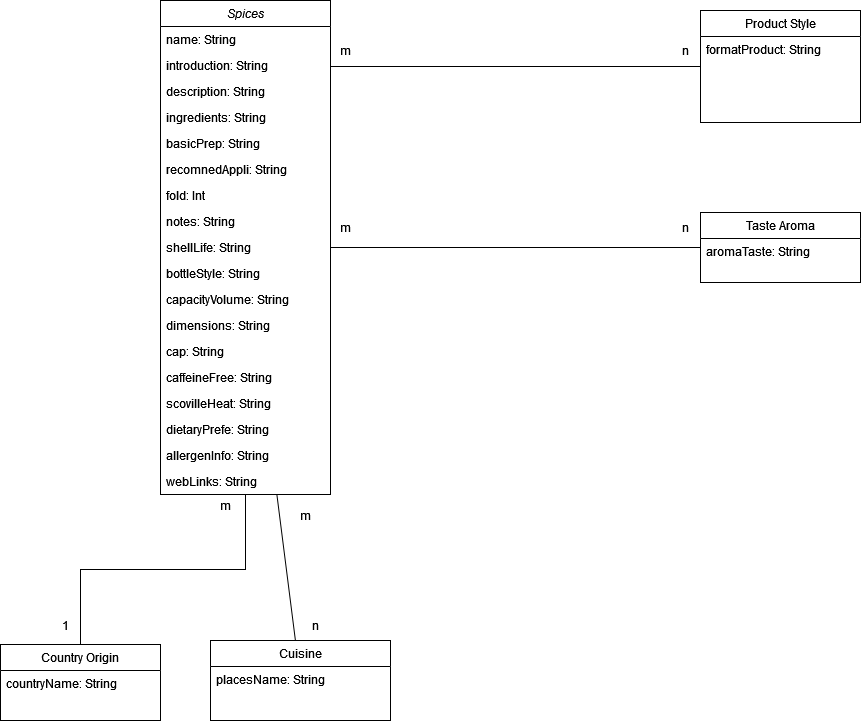

The diagram above was exported from draw.io. Its source (the exported page's mxGraphModel, read from the mxfile embedded in the PNG):
<mxGraphModel dx="1699" dy="490" grid="1" gridSize="10" guides="1" tooltips="1" connect="1" arrows="1" fold="1" page="1" pageScale="1" pageWidth="827" pageHeight="1169" math="0" shadow="0">
  <root>
    <mxCell id="WIyWlLk6GJQsqaUBKTNV-0" />
    <mxCell id="WIyWlLk6GJQsqaUBKTNV-1" parent="WIyWlLk6GJQsqaUBKTNV-0" />
    <mxCell id="ki37-2EmWeJ3Qw3MZK79-10" style="edgeStyle=none;rounded=0;orthogonalLoop=1;jettySize=auto;html=1;endArrow=none;endFill=0;" parent="WIyWlLk6GJQsqaUBKTNV-1" source="zkfFHV4jXpPFQw0GAbJ--0" target="zkfFHV4jXpPFQw0GAbJ--13" edge="1">
      <mxGeometry relative="1" as="geometry" />
    </mxCell>
    <mxCell id="ki37-2EmWeJ3Qw3MZK79-14" style="edgeStyle=none;rounded=0;orthogonalLoop=1;jettySize=auto;html=1;endArrow=none;endFill=0;" parent="WIyWlLk6GJQsqaUBKTNV-1" source="zkfFHV4jXpPFQw0GAbJ--0" target="AyQxxR30ah8I8oJOO6pu-13" edge="1">
      <mxGeometry relative="1" as="geometry" />
    </mxCell>
    <mxCell id="zkfFHV4jXpPFQw0GAbJ--0" value="Spices" style="swimlane;fontStyle=2;align=center;verticalAlign=top;childLayout=stackLayout;horizontal=1;startSize=26;horizontalStack=0;resizeParent=1;resizeLast=0;collapsible=1;marginBottom=0;rounded=0;shadow=0;strokeWidth=1;" parent="WIyWlLk6GJQsqaUBKTNV-1" vertex="1">
      <mxGeometry x="120" y="30" width="170" height="494" as="geometry">
        <mxRectangle x="230" y="140" width="160" height="26" as="alternateBounds" />
      </mxGeometry>
    </mxCell>
    <mxCell id="zkfFHV4jXpPFQw0GAbJ--1" value="name: String" style="text;align=left;verticalAlign=top;spacingLeft=4;spacingRight=4;overflow=hidden;rotatable=0;points=[[0,0.5],[1,0.5]];portConstraint=eastwest;" parent="zkfFHV4jXpPFQw0GAbJ--0" vertex="1">
      <mxGeometry y="26" width="170" height="26" as="geometry" />
    </mxCell>
    <mxCell id="zkfFHV4jXpPFQw0GAbJ--2" value="introduction: String" style="text;align=left;verticalAlign=top;spacingLeft=4;spacingRight=4;overflow=hidden;rotatable=0;points=[[0,0.5],[1,0.5]];portConstraint=eastwest;rounded=0;shadow=0;html=0;" parent="zkfFHV4jXpPFQw0GAbJ--0" vertex="1">
      <mxGeometry y="52" width="170" height="26" as="geometry" />
    </mxCell>
    <mxCell id="zkfFHV4jXpPFQw0GAbJ--3" value="description: String" style="text;align=left;verticalAlign=top;spacingLeft=4;spacingRight=4;overflow=hidden;rotatable=0;points=[[0,0.5],[1,0.5]];portConstraint=eastwest;rounded=0;shadow=0;html=0;" parent="zkfFHV4jXpPFQw0GAbJ--0" vertex="1">
      <mxGeometry y="78" width="170" height="26" as="geometry" />
    </mxCell>
    <mxCell id="0l2TG_ZIf8IcHeaBeZkW-0" value="ingredients: String" style="text;align=left;verticalAlign=top;spacingLeft=4;spacingRight=4;overflow=hidden;rotatable=0;points=[[0,0.5],[1,0.5]];portConstraint=eastwest;rounded=0;shadow=0;html=0;" vertex="1" parent="zkfFHV4jXpPFQw0GAbJ--0">
      <mxGeometry y="104" width="170" height="26" as="geometry" />
    </mxCell>
    <mxCell id="0l2TG_ZIf8IcHeaBeZkW-1" value="basicPrep: String" style="text;align=left;verticalAlign=top;spacingLeft=4;spacingRight=4;overflow=hidden;rotatable=0;points=[[0,0.5],[1,0.5]];portConstraint=eastwest;rounded=0;shadow=0;html=0;" vertex="1" parent="zkfFHV4jXpPFQw0GAbJ--0">
      <mxGeometry y="130" width="170" height="26" as="geometry" />
    </mxCell>
    <mxCell id="0l2TG_ZIf8IcHeaBeZkW-2" value="recomnedAppli: String" style="text;align=left;verticalAlign=top;spacingLeft=4;spacingRight=4;overflow=hidden;rotatable=0;points=[[0,0.5],[1,0.5]];portConstraint=eastwest;rounded=0;shadow=0;html=0;" vertex="1" parent="zkfFHV4jXpPFQw0GAbJ--0">
      <mxGeometry y="156" width="170" height="26" as="geometry" />
    </mxCell>
    <mxCell id="0l2TG_ZIf8IcHeaBeZkW-3" value="fold: Int" style="text;align=left;verticalAlign=top;spacingLeft=4;spacingRight=4;overflow=hidden;rotatable=0;points=[[0,0.5],[1,0.5]];portConstraint=eastwest;rounded=0;shadow=0;html=0;" vertex="1" parent="zkfFHV4jXpPFQw0GAbJ--0">
      <mxGeometry y="182" width="170" height="26" as="geometry" />
    </mxCell>
    <mxCell id="0l2TG_ZIf8IcHeaBeZkW-4" value="notes: String" style="text;align=left;verticalAlign=top;spacingLeft=4;spacingRight=4;overflow=hidden;rotatable=0;points=[[0,0.5],[1,0.5]];portConstraint=eastwest;rounded=0;shadow=0;html=0;" vertex="1" parent="zkfFHV4jXpPFQw0GAbJ--0">
      <mxGeometry y="208" width="170" height="26" as="geometry" />
    </mxCell>
    <mxCell id="0l2TG_ZIf8IcHeaBeZkW-6" value="shellLife: String" style="text;align=left;verticalAlign=top;spacingLeft=4;spacingRight=4;overflow=hidden;rotatable=0;points=[[0,0.5],[1,0.5]];portConstraint=eastwest;rounded=0;shadow=0;html=0;" vertex="1" parent="zkfFHV4jXpPFQw0GAbJ--0">
      <mxGeometry y="234" width="170" height="26" as="geometry" />
    </mxCell>
    <mxCell id="0l2TG_ZIf8IcHeaBeZkW-7" value="bottleStyle: String" style="text;align=left;verticalAlign=top;spacingLeft=4;spacingRight=4;overflow=hidden;rotatable=0;points=[[0,0.5],[1,0.5]];portConstraint=eastwest;rounded=0;shadow=0;html=0;" vertex="1" parent="zkfFHV4jXpPFQw0GAbJ--0">
      <mxGeometry y="260" width="170" height="26" as="geometry" />
    </mxCell>
    <mxCell id="0l2TG_ZIf8IcHeaBeZkW-9" value="capacityVolume: String" style="text;align=left;verticalAlign=top;spacingLeft=4;spacingRight=4;overflow=hidden;rotatable=0;points=[[0,0.5],[1,0.5]];portConstraint=eastwest;rounded=0;shadow=0;html=0;" vertex="1" parent="zkfFHV4jXpPFQw0GAbJ--0">
      <mxGeometry y="286" width="170" height="26" as="geometry" />
    </mxCell>
    <mxCell id="0l2TG_ZIf8IcHeaBeZkW-10" value="dimensions: String" style="text;align=left;verticalAlign=top;spacingLeft=4;spacingRight=4;overflow=hidden;rotatable=0;points=[[0,0.5],[1,0.5]];portConstraint=eastwest;rounded=0;shadow=0;html=0;" vertex="1" parent="zkfFHV4jXpPFQw0GAbJ--0">
      <mxGeometry y="312" width="170" height="26" as="geometry" />
    </mxCell>
    <mxCell id="0l2TG_ZIf8IcHeaBeZkW-15" value="cap: String" style="text;align=left;verticalAlign=top;spacingLeft=4;spacingRight=4;overflow=hidden;rotatable=0;points=[[0,0.5],[1,0.5]];portConstraint=eastwest;rounded=0;shadow=0;html=0;" vertex="1" parent="zkfFHV4jXpPFQw0GAbJ--0">
      <mxGeometry y="338" width="170" height="26" as="geometry" />
    </mxCell>
    <mxCell id="0l2TG_ZIf8IcHeaBeZkW-11" value="caffeineFree: String" style="text;align=left;verticalAlign=top;spacingLeft=4;spacingRight=4;overflow=hidden;rotatable=0;points=[[0,0.5],[1,0.5]];portConstraint=eastwest;rounded=0;shadow=0;html=0;" vertex="1" parent="zkfFHV4jXpPFQw0GAbJ--0">
      <mxGeometry y="364" width="170" height="26" as="geometry" />
    </mxCell>
    <mxCell id="0l2TG_ZIf8IcHeaBeZkW-12" value="scovilleHeat: String" style="text;align=left;verticalAlign=top;spacingLeft=4;spacingRight=4;overflow=hidden;rotatable=0;points=[[0,0.5],[1,0.5]];portConstraint=eastwest;rounded=0;shadow=0;html=0;" vertex="1" parent="zkfFHV4jXpPFQw0GAbJ--0">
      <mxGeometry y="390" width="170" height="26" as="geometry" />
    </mxCell>
    <mxCell id="0l2TG_ZIf8IcHeaBeZkW-13" value="dietaryPrefe: String" style="text;align=left;verticalAlign=top;spacingLeft=4;spacingRight=4;overflow=hidden;rotatable=0;points=[[0,0.5],[1,0.5]];portConstraint=eastwest;rounded=0;shadow=0;html=0;" vertex="1" parent="zkfFHV4jXpPFQw0GAbJ--0">
      <mxGeometry y="416" width="170" height="26" as="geometry" />
    </mxCell>
    <mxCell id="0l2TG_ZIf8IcHeaBeZkW-14" value="allergenInfo: String" style="text;align=left;verticalAlign=top;spacingLeft=4;spacingRight=4;overflow=hidden;rotatable=0;points=[[0,0.5],[1,0.5]];portConstraint=eastwest;rounded=0;shadow=0;html=0;" vertex="1" parent="zkfFHV4jXpPFQw0GAbJ--0">
      <mxGeometry y="442" width="170" height="26" as="geometry" />
    </mxCell>
    <mxCell id="0l2TG_ZIf8IcHeaBeZkW-16" value="webLinks: String" style="text;align=left;verticalAlign=top;spacingLeft=4;spacingRight=4;overflow=hidden;rotatable=0;points=[[0,0.5],[1,0.5]];portConstraint=eastwest;rounded=0;shadow=0;html=0;" vertex="1" parent="zkfFHV4jXpPFQw0GAbJ--0">
      <mxGeometry y="468" width="170" height="26" as="geometry" />
    </mxCell>
    <mxCell id="zkfFHV4jXpPFQw0GAbJ--6" value="Country Origin" style="swimlane;fontStyle=0;align=center;verticalAlign=top;childLayout=stackLayout;horizontal=1;startSize=26;horizontalStack=0;resizeParent=1;resizeLast=0;collapsible=1;marginBottom=0;rounded=0;shadow=0;strokeWidth=1;" parent="WIyWlLk6GJQsqaUBKTNV-1" vertex="1">
      <mxGeometry x="-40" y="674" width="160" height="76" as="geometry">
        <mxRectangle x="130" y="380" width="160" height="26" as="alternateBounds" />
      </mxGeometry>
    </mxCell>
    <mxCell id="zkfFHV4jXpPFQw0GAbJ--7" value="countryName: String" style="text;align=left;verticalAlign=top;spacingLeft=4;spacingRight=4;overflow=hidden;rotatable=0;points=[[0,0.5],[1,0.5]];portConstraint=eastwest;" parent="zkfFHV4jXpPFQw0GAbJ--6" vertex="1">
      <mxGeometry y="26" width="160" height="26" as="geometry" />
    </mxCell>
    <mxCell id="zkfFHV4jXpPFQw0GAbJ--12" value="" style="endArrow=none;endSize=10;endFill=0;shadow=0;strokeWidth=1;rounded=0;edgeStyle=elbowEdgeStyle;elbow=vertical;" parent="WIyWlLk6GJQsqaUBKTNV-1" source="zkfFHV4jXpPFQw0GAbJ--6" target="zkfFHV4jXpPFQw0GAbJ--0" edge="1">
      <mxGeometry width="160" relative="1" as="geometry">
        <mxPoint x="200" y="203" as="sourcePoint" />
        <mxPoint x="200" y="203" as="targetPoint" />
      </mxGeometry>
    </mxCell>
    <mxCell id="zkfFHV4jXpPFQw0GAbJ--13" value="Cuisine" style="swimlane;fontStyle=0;align=center;verticalAlign=top;childLayout=stackLayout;horizontal=1;startSize=26;horizontalStack=0;resizeParent=1;resizeLast=0;collapsible=1;marginBottom=0;rounded=0;shadow=0;strokeWidth=1;" parent="WIyWlLk6GJQsqaUBKTNV-1" vertex="1">
      <mxGeometry x="170" y="670" width="180" height="80" as="geometry">
        <mxRectangle x="340" y="380" width="170" height="26" as="alternateBounds" />
      </mxGeometry>
    </mxCell>
    <mxCell id="zkfFHV4jXpPFQw0GAbJ--14" value="placesName: String" style="text;align=left;verticalAlign=top;spacingLeft=4;spacingRight=4;overflow=hidden;rotatable=0;points=[[0,0.5],[1,0.5]];portConstraint=eastwest;" parent="zkfFHV4jXpPFQw0GAbJ--13" vertex="1">
      <mxGeometry y="26" width="180" height="26" as="geometry" />
    </mxCell>
    <mxCell id="zkfFHV4jXpPFQw0GAbJ--17" value="Product Style&#10;" style="swimlane;fontStyle=0;align=center;verticalAlign=top;childLayout=stackLayout;horizontal=1;startSize=26;horizontalStack=0;resizeParent=1;resizeLast=0;collapsible=1;marginBottom=0;rounded=0;shadow=0;strokeWidth=1;" parent="WIyWlLk6GJQsqaUBKTNV-1" vertex="1">
      <mxGeometry x="660" y="40" width="160" height="112" as="geometry">
        <mxRectangle x="550" y="140" width="160" height="26" as="alternateBounds" />
      </mxGeometry>
    </mxCell>
    <mxCell id="ki37-2EmWeJ3Qw3MZK79-0" value="formatProduct: String" style="text;align=left;verticalAlign=top;spacingLeft=4;spacingRight=4;overflow=hidden;rotatable=0;points=[[0,0.5],[1,0.5]];portConstraint=eastwest;rounded=0;shadow=0;html=0;" parent="zkfFHV4jXpPFQw0GAbJ--17" vertex="1">
      <mxGeometry y="26" width="160" height="26" as="geometry" />
    </mxCell>
    <mxCell id="zkfFHV4jXpPFQw0GAbJ--26" value="" style="endArrow=none;shadow=0;strokeWidth=1;rounded=0;endFill=0;edgeStyle=elbowEdgeStyle;elbow=vertical;" parent="WIyWlLk6GJQsqaUBKTNV-1" source="zkfFHV4jXpPFQw0GAbJ--0" target="zkfFHV4jXpPFQw0GAbJ--17" edge="1">
      <mxGeometry x="0.5" y="41" relative="1" as="geometry">
        <mxPoint x="380" y="192" as="sourcePoint" />
        <mxPoint x="540" y="192" as="targetPoint" />
        <mxPoint x="-40" y="32" as="offset" />
      </mxGeometry>
    </mxCell>
    <mxCell id="AyQxxR30ah8I8oJOO6pu-13" value="Taste Aroma" style="swimlane;fontStyle=0;align=center;verticalAlign=top;childLayout=stackLayout;horizontal=1;startSize=26;horizontalStack=0;resizeParent=1;resizeLast=0;collapsible=1;marginBottom=0;rounded=0;shadow=0;strokeWidth=1;" parent="WIyWlLk6GJQsqaUBKTNV-1" vertex="1">
      <mxGeometry x="660" y="242" width="160" height="70" as="geometry">
        <mxRectangle x="550" y="140" width="160" height="26" as="alternateBounds" />
      </mxGeometry>
    </mxCell>
    <mxCell id="AyQxxR30ah8I8oJOO6pu-15" value="aromaTaste: String" style="text;align=left;verticalAlign=top;spacingLeft=4;spacingRight=4;overflow=hidden;rotatable=0;points=[[0,0.5],[1,0.5]];portConstraint=eastwest;rounded=0;shadow=0;html=0;" parent="AyQxxR30ah8I8oJOO6pu-13" vertex="1">
      <mxGeometry y="26" width="160" height="26" as="geometry" />
    </mxCell>
    <mxCell id="ki37-2EmWeJ3Qw3MZK79-19" value="m" style="text;html=1;align=center;verticalAlign=middle;resizable=0;points=[];autosize=1;strokeColor=none;fillColor=none;" parent="WIyWlLk6GJQsqaUBKTNV-1" vertex="1">
      <mxGeometry x="290" y="65" width="30" height="30" as="geometry" />
    </mxCell>
    <mxCell id="ki37-2EmWeJ3Qw3MZK79-20" value="n" style="text;html=1;align=center;verticalAlign=middle;resizable=0;points=[];autosize=1;strokeColor=none;fillColor=none;" parent="WIyWlLk6GJQsqaUBKTNV-1" vertex="1">
      <mxGeometry x="630" y="65" width="30" height="30" as="geometry" />
    </mxCell>
    <mxCell id="ki37-2EmWeJ3Qw3MZK79-21" value="m" style="text;html=1;align=center;verticalAlign=middle;resizable=0;points=[];autosize=1;strokeColor=none;fillColor=none;" parent="WIyWlLk6GJQsqaUBKTNV-1" vertex="1">
      <mxGeometry x="290" y="242" width="30" height="30" as="geometry" />
    </mxCell>
    <mxCell id="ki37-2EmWeJ3Qw3MZK79-22" value="n" style="text;html=1;align=center;verticalAlign=middle;resizable=0;points=[];autosize=1;strokeColor=none;fillColor=none;" parent="WIyWlLk6GJQsqaUBKTNV-1" vertex="1">
      <mxGeometry x="630" y="242" width="30" height="30" as="geometry" />
    </mxCell>
    <mxCell id="ki37-2EmWeJ3Qw3MZK79-23" value="1" style="text;html=1;align=center;verticalAlign=middle;resizable=0;points=[];autosize=1;strokeColor=none;fillColor=none;" parent="WIyWlLk6GJQsqaUBKTNV-1" vertex="1">
      <mxGeometry x="10" y="640" width="30" height="30" as="geometry" />
    </mxCell>
    <mxCell id="ki37-2EmWeJ3Qw3MZK79-24" value="m" style="text;html=1;align=center;verticalAlign=middle;resizable=0;points=[];autosize=1;strokeColor=none;fillColor=none;" parent="WIyWlLk6GJQsqaUBKTNV-1" vertex="1">
      <mxGeometry x="170" y="520" width="30" height="30" as="geometry" />
    </mxCell>
    <mxCell id="n2OrzBCeev9ZxR30iVLW-1" value="m" style="text;html=1;align=center;verticalAlign=middle;resizable=0;points=[];autosize=1;strokeColor=none;fillColor=none;" parent="WIyWlLk6GJQsqaUBKTNV-1" vertex="1">
      <mxGeometry x="250" y="530" width="30" height="30" as="geometry" />
    </mxCell>
    <mxCell id="n2OrzBCeev9ZxR30iVLW-2" value="n" style="text;html=1;align=center;verticalAlign=middle;resizable=0;points=[];autosize=1;strokeColor=none;fillColor=none;" parent="WIyWlLk6GJQsqaUBKTNV-1" vertex="1">
      <mxGeometry x="260" y="640" width="30" height="30" as="geometry" />
    </mxCell>
  </root>
</mxGraphModel>